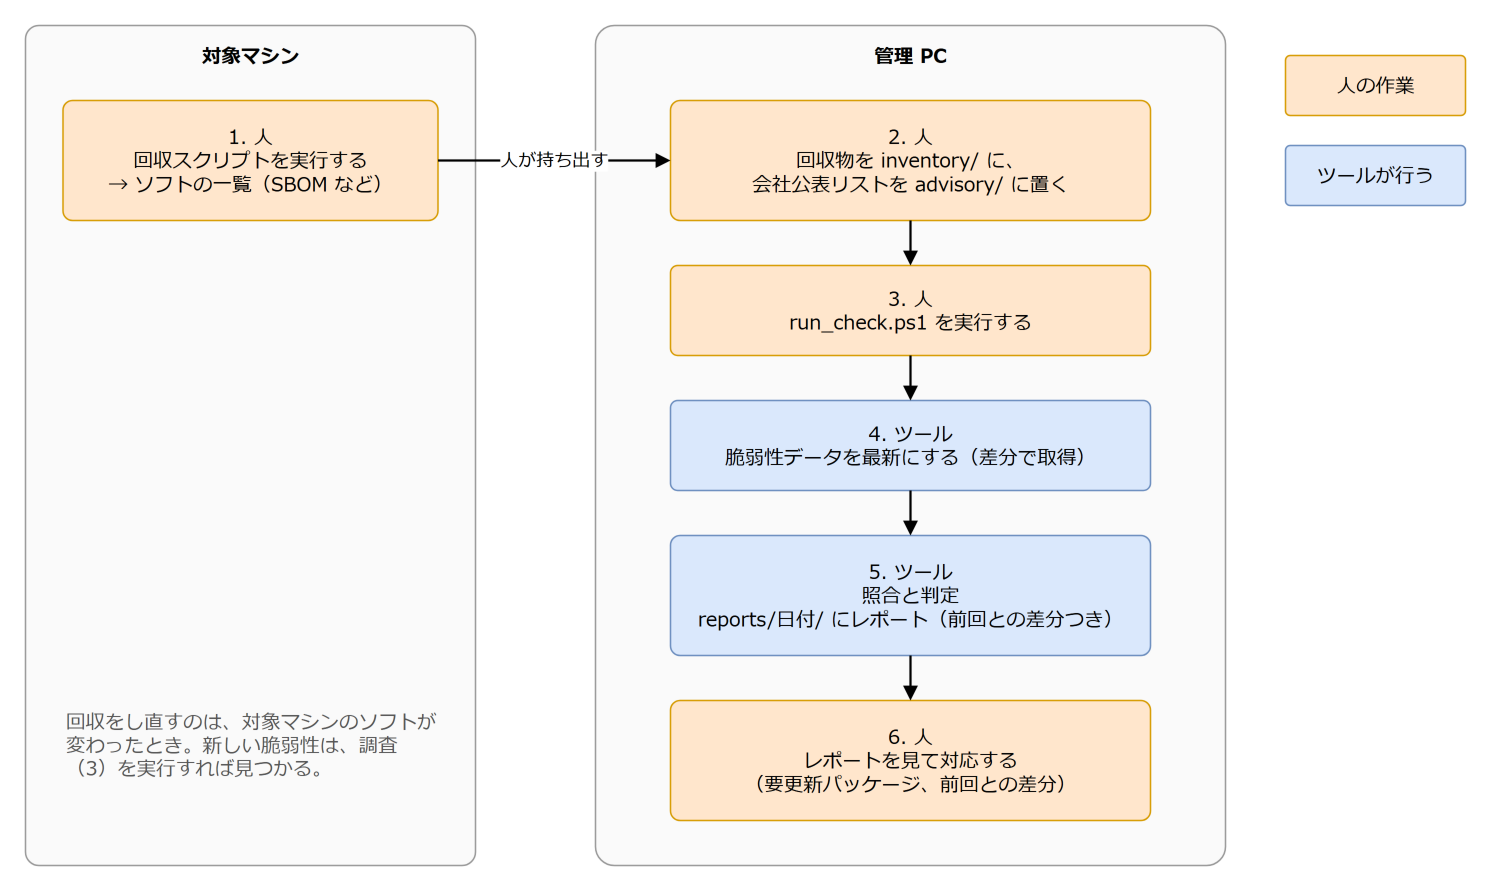

The diagram above was exported from draw.io. Its source (the exported page's mxGraphModel, read from the mxfile embedded in the PNG):
<mxGraphModel dx="1200" dy="800" grid="1" gridSize="10" guides="1" page="0" math="0" shadow="0">
  <root>
    <mxCell id="0" />
    <mxCell id="1" parent="0" />
    <mxCell id="c3" value="対象マシン" style="rounded=1;whiteSpace=wrap;html=1;arcSize=3;verticalAlign=top;align=left;spacingLeft=10;spacingTop=6;fontStyle=1;fontFamily=Meiryo;fontSize=13;fillColor=#FAFAFA;strokeColor=#999999;align=center;spacingLeft=0;" vertex="1" parent="1">
      <mxGeometry x="20" y="20" width="300" height="560" as="geometry" />
    </mxCell>
    <mxCell id="c4" value="管理 PC" style="rounded=1;whiteSpace=wrap;html=1;arcSize=3;verticalAlign=top;align=left;spacingLeft=10;spacingTop=6;fontStyle=1;fontFamily=Meiryo;fontSize=13;fillColor=#FAFAFA;strokeColor=#999999;align=center;spacingLeft=0;" vertex="1" parent="1">
      <mxGeometry x="400" y="20" width="420" height="560" as="geometry" />
    </mxCell>
    <mxCell id="c5" value="1. 人&lt;br&gt;回収スクリプトを実行する&lt;br&gt;→ ソフトの一覧（SBOM など）" style="rounded=1;whiteSpace=wrap;html=1;arcSize=8;fontFamily=Meiryo;fontSize=13;fillColor=#FFE6CC;strokeColor=#D79B00;" vertex="1" parent="1">
      <mxGeometry x="45" y="70" width="250" height="80" as="geometry" />
    </mxCell>
    <mxCell id="c6" value="2. 人&lt;br&gt;回収物を inventory/ に、&lt;br&gt;会社公表リストを advisory/ に置く" style="rounded=1;whiteSpace=wrap;html=1;arcSize=8;fontFamily=Meiryo;fontSize=13;fillColor=#FFE6CC;strokeColor=#D79B00;" vertex="1" parent="1">
      <mxGeometry x="450" y="70" width="320" height="80" as="geometry" />
    </mxCell>
    <mxCell id="c7" value="3. 人&lt;br&gt;run_check.ps1 を実行する" style="rounded=1;whiteSpace=wrap;html=1;arcSize=8;fontFamily=Meiryo;fontSize=13;fillColor=#FFE6CC;strokeColor=#D79B00;" vertex="1" parent="1">
      <mxGeometry x="450" y="180" width="320" height="60" as="geometry" />
    </mxCell>
    <mxCell id="c8" value="4. ツール&lt;br&gt;脆弱性データを最新にする（差分で取得）" style="rounded=1;whiteSpace=wrap;html=1;arcSize=8;fontFamily=Meiryo;fontSize=13;fillColor=#DAE8FC;strokeColor=#6C8EBF;" vertex="1" parent="1">
      <mxGeometry x="450" y="270" width="320" height="60" as="geometry" />
    </mxCell>
    <mxCell id="c9" value="5. ツール&lt;br&gt;照合と判定&lt;br&gt;reports/日付/ にレポート（前回との差分つき）" style="rounded=1;whiteSpace=wrap;html=1;arcSize=8;fontFamily=Meiryo;fontSize=13;fillColor=#DAE8FC;strokeColor=#6C8EBF;" vertex="1" parent="1">
      <mxGeometry x="450" y="360" width="320" height="80" as="geometry" />
    </mxCell>
    <mxCell id="c10" value="6. 人&lt;br&gt;レポートを見て対応する&lt;br&gt;（要更新パッケージ、前回との差分）" style="rounded=1;whiteSpace=wrap;html=1;arcSize=8;fontFamily=Meiryo;fontSize=13;fillColor=#FFE6CC;strokeColor=#D79B00;" vertex="1" parent="1">
      <mxGeometry x="450" y="470" width="320" height="80" as="geometry" />
    </mxCell>
    <mxCell id="c11" value="人が持ち出す" style="edgeStyle=orthogonalEdgeStyle;rounded=1;html=1;endArrow=block;endFill=1;strokeWidth=1.5;fontFamily=Meiryo;fontSize=13;fontSize=12;labelBackgroundColor=#FFFFFF;" edge="1" parent="1" source="c5" target="c6">
      <mxGeometry relative="1" as="geometry" />
    </mxCell>
    <mxCell id="c12" value="" style="edgeStyle=orthogonalEdgeStyle;rounded=1;html=1;endArrow=block;endFill=1;strokeWidth=1.5;fontFamily=Meiryo;fontSize=13;fontSize=12;labelBackgroundColor=#FFFFFF;" edge="1" parent="1" source="c6" target="c7">
      <mxGeometry relative="1" as="geometry" />
    </mxCell>
    <mxCell id="c13" value="" style="edgeStyle=orthogonalEdgeStyle;rounded=1;html=1;endArrow=block;endFill=1;strokeWidth=1.5;fontFamily=Meiryo;fontSize=13;fontSize=12;labelBackgroundColor=#FFFFFF;" edge="1" parent="1" source="c7" target="c8">
      <mxGeometry relative="1" as="geometry" />
    </mxCell>
    <mxCell id="c14" value="" style="edgeStyle=orthogonalEdgeStyle;rounded=1;html=1;endArrow=block;endFill=1;strokeWidth=1.5;fontFamily=Meiryo;fontSize=13;fontSize=12;labelBackgroundColor=#FFFFFF;" edge="1" parent="1" source="c8" target="c9">
      <mxGeometry relative="1" as="geometry" />
    </mxCell>
    <mxCell id="c15" value="" style="edgeStyle=orthogonalEdgeStyle;rounded=1;html=1;endArrow=block;endFill=1;strokeWidth=1.5;fontFamily=Meiryo;fontSize=13;fontSize=12;labelBackgroundColor=#FFFFFF;" edge="1" parent="1" source="c9" target="c10">
      <mxGeometry relative="1" as="geometry" />
    </mxCell>
    <mxCell id="c16" value="人の作業" style="rounded=1;whiteSpace=wrap;html=1;arcSize=8;fontFamily=Meiryo;fontSize=13;fillColor=#FFE6CC;strokeColor=#D79B00;" vertex="1" parent="1">
      <mxGeometry x="860" y="40" width="120" height="40" as="geometry" />
    </mxCell>
    <mxCell id="c17" value="ツールが行う" style="rounded=1;whiteSpace=wrap;html=1;arcSize=8;fontFamily=Meiryo;fontSize=13;fillColor=#DAE8FC;strokeColor=#6C8EBF;" vertex="1" parent="1">
      <mxGeometry x="860" y="100" width="120" height="40" as="geometry" />
    </mxCell>
    <mxCell id="c18" value="回収をし直すのは、対象マシンのソフトが変わったとき。新しい脆弱性は、調査（3）を実行すれば見つかる。" style="text;html=1;whiteSpace=wrap;align=left;verticalAlign=top;fontFamily=Meiryo;fontSize=13;fontColor=#555555;" vertex="1" parent="1">
      <mxGeometry x="45" y="470" width="250" height="100" as="geometry" />
    </mxCell>
  </root>
</mxGraphModel>